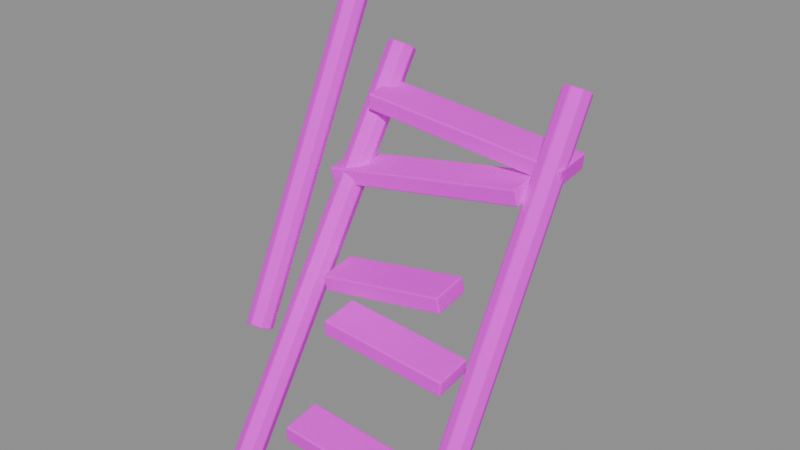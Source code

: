 # Source: broken_flight.blend  (saved by Blender 4.5.87; exported with 4.5.12 LTS)
import bpy
from mathutils import Matrix  # noqa: F401  (used for matrix-valued properties, if any)

bpy.ops.wm.read_factory_settings(use_empty=True)
scene = bpy.context.scene
scene.name = '组件_broken_flight'

# ---- collections
col_02______broken_flight = bpy.data.collections.new('02_游戏输出_broken_flight'); scene.collection.children.link(col_02______broken_flight)

# ---- images (referenced by path relative to the original .blend; pixels are not part of the script)
import os
ASSET_DIR = os.environ.get("B2B_ASSET_DIR", "")  # directory of the original .blend (textures are referenced by path, not embedded)
HERE = os.path.dirname(os.path.abspath(__file__))  # packed textures are extracted next to this script under _unpacked/

def load_image(name, relpath, width, height, colorspace="sRGB"):
    """Load a texture the original file referenced (path relative to the .blend, or extracted next to this script)."""
    p = next((c for c in (os.path.join(HERE, relpath), os.path.join(ASSET_DIR, relpath)) if relpath and os.path.exists(c)), "")
    if p:
        img = bpy.data.images.load(p, check_existing=True)
        img.name = name
    else:  # same state as the original file: an image datablock whose file is absent (Cycles renders it pink)
        img = bpy.data.images.new(name, width, height)
        img.source = "FILE"
        img.filepath = "//" + (relpath or name)
    img.colorspace_settings.name = colorspace
    return img
img_sea_cabin_timber_8x8_512_png = load_image('sea_cabin_timber_8x8_512.png', 'sea_cabin_timber_8x8_512.png', 1024, 1024, 'sRGB')

# ---- materials (node trees are filled in below, after node groups)
mat_orf2_final_sea_metal = bpy.data.materials.new('ORF2_FINAL_SEA_Metal')

# ---- material node trees
mat_orf2_final_sea_metal.use_nodes = True; mat_orf2_final_sea_metal.node_tree.nodes.clear()
_N = mat_orf2_final_sea_metal.node_tree.nodes; _L = mat_orf2_final_sea_metal.node_tree.links
n0 = _N.new('ShaderNodeBsdfPrincipled'); n0.name = '原理化 BSDF'; n0.location = (0, 0)
n0.inputs[1].default_value = 0.15
n0.inputs[2].default_value = 0.82
n0.inputs[13].default_value = 0.25
n1 = _N.new('ShaderNodeOutputMaterial'); n1.name = '材质输出'; n1.location = (0, 0)
n2 = _N.new('ShaderNodeUVMap'); n2.name = 'UV 贴图'; n2.location = (0, 0)
n2.uv_map = 'PaletteUV'
n3 = _N.new('ShaderNodeTexImage'); n3.name = '图像纹理'; n3.location = (0, 0)
n3.image = img_sea_cabin_timber_8x8_512_png
n3.interpolation = 'Closest'
_L.new(n2.outputs[0], n3.inputs[0])
_L.new(n3.outputs[0], n0.inputs[0])
_L.new(n0.outputs[0], n1.inputs[0])
n1.is_active_output = True

# ---- meshes
me_orf3_broken_flight_001 = bpy.data.meshes.new('ORF3_broken_flight.001')
me_orf3_broken_flight_001.from_pydata([(-0.8365, -0.7949, 0.05433), (-0.8093, -0.8601, 0.09275), (-0.7367, -0.8905, 0.1087), (-0.6611, -0.8684, 0.09275), (-0.6268, -0.8067, 0.05433), (-0.654, -0.7415, 0.01591), (-0.7266, -0.7111, 0.0), (-0.8022, -0.7332, 0.01591), (-0.7465, 0.8051, 2.704), (-0.7193, 0.7399, 2.743), (-0.6467, 0.7095, 2.759), (-0.5711, 0.7316, 2.743), (-0.5368, 0.7933, 2.704), (-0.564, 0.8585, 2.666), (-0.6366, 0.8889, 2.65), (-0.7122, 0.8668, 2.666), (0.6633, -0.4508, 0.5043), (0.6941, -0.5153, 0.541), (0.7683, -0.5421, 0.5562), (0.8426, -0.5153, 0.541), (0.8733, -0.4508, 0.5043), (0.8426, -0.3862, 0.4677), (0.7683, -0.3595, 0.4525), (0.6941, -0.3862, 0.4677), (0.6633, 0.7992, 2.704), (0.6941, 0.7347, 2.741), (0.7683, 0.7079, 2.756), (0.8426, 0.7347, 2.741), (0.8733, 0.7992, 2.704), (0.8426, 0.8638, 2.668), (0.7683, 0.8905, 2.652), (0.6941, 0.8638, 2.668), (-0.3523, -0.7741, 0.3899), (0.5892, -0.7175, 0.2762), (0.5741, -0.4188, 0.3), (-0.3674, -0.4754, 0.4137), (-0.3374, -0.7828, 0.5087), (0.6041, -0.7262, 0.3949), (0.589, -0.4275, 0.4187), (-0.3525, -0.4841, 0.5325), (-0.3523, -0.3741, 1.03), (0.5892, -0.3175, 0.9162), (0.5741, -0.01882, 0.94), (-0.3674, -0.07538, 1.054), (-0.3374, -0.3828, 1.149), (0.6041, -0.3262, 1.035), (0.589, -0.02753, 1.059), (-0.3525, -0.08409, 1.172), (-0.5096, -0.1727, 1.218), (0.4265, -0.1165, 1.369), (0.4048, 0.1818, 1.393), (-0.5314, 0.1256, 1.241), (-0.5281, -0.1834, 1.336), (0.4081, -0.1272, 1.487), (0.3863, 0.1711, 1.511), (-0.5498, 0.1149, 1.36), (-0.7806, 0.211, 1.814), (0.6975, 0.2998, 2.053), (0.6758, 0.5981, 2.077), (-0.8024, 0.5093, 1.838), (-0.7991, 0.2003, 1.932), (0.6791, 0.2891, 2.171), (0.6573, 0.5874, 2.195), (-0.8208, 0.4986, 1.956), (-0.6248, 0.4096, 2.343), (0.8617, 0.4989, 2.163), (0.8466, 0.7976, 2.187), (-0.6399, 0.7083, 2.367), (-0.61, 0.4009, 2.462), (0.8766, 0.4902, 2.282), (0.8615, 0.7888, 2.306), (-0.625, 0.6995, 2.485), (-0.8266, -0.6044, 1.054), (-0.7965, -0.6629, 1.085), (-0.7284, -0.685, 1.098), (-0.6622, -0.6578, 1.085), (-0.6367, -0.5971, 1.054), (-0.6668, -0.5387, 1.023), (-0.7349, -0.5166, 1.01), (-0.8011, -0.5438, 1.023), (-0.8766, 0.6956, 3.554), (-0.8465, 0.6371, 3.585), (-0.7784, 0.615, 3.598), (-0.7122, 0.6422, 3.585), (-0.6867, 0.7029, 3.554), (-0.7168, 0.7613, 3.523), (-0.7849, 0.7834, 3.51), (-0.8511, 0.7562, 3.523), (-0.6452, 0.7891, 3.554), (-0.6391, 0.763, 3.618), (-0.6345, 0.6995, 3.644), (-0.6341, 0.6358, 3.618), (-0.6381, 0.6093, 3.554), (-0.6442, 0.6354, 3.491), (-0.6488, 0.6989, 3.465), (-0.6492, 0.7626, 3.491), (0.6148, 0.8391, 3.454), (0.6209, 0.813, 3.518), (0.6255, 0.7495, 3.544), (0.6259, 0.6858, 3.518), (0.6219, 0.6593, 3.454), (0.6158, 0.6854, 3.391), (0.6112, 0.7489, 3.365), (0.6108, 0.8126, 3.391)], [], [(7, 6, 5, 4, 3, 2, 1, 0), (8, 9, 10, 11, 12, 13, 14, 15), (0, 1, 9, 8), (1, 2, 10, 9), (2, 3, 11, 10), (3, 4, 12, 11), (4, 5, 13, 12), (5, 6, 14, 13), (6, 7, 15, 14), (7, 0, 8, 15), (23, 22, 21, 20, 19, 18, 17, 16), (24, 25, 26, 27, 28, 29, 30, 31), (16, 17, 25, 24), (17, 18, 26, 25), (18, 19, 27, 26), (19, 20, 28, 27), (20, 21, 29, 28), (21, 22, 30, 29), (22, 23, 31, 30), (23, 16, 24, 31), (32, 35, 34, 33), (32, 33, 37, 36), (33, 34, 38, 37), (34, 35, 39, 38), (35, 32, 36, 39), (36, 37, 38, 39), (40, 43, 42, 41), (40, 41, 45, 44), (41, 42, 46, 45), (42, 43, 47, 46), (43, 40, 44, 47), (44, 45, 46, 47), (48, 51, 50, 49), (48, 49, 53, 52), (49, 50, 54, 53), (50, 51, 55, 54), (51, 48, 52, 55), (52, 53, 54, 55), (56, 59, 58, 57), (56, 57, 61, 60), (57, 58, 62, 61), (58, 59, 63, 62), (59, 56, 60, 63), (60, 61, 62, 63), (64, 67, 66, 65), (64, 65, 69, 68), (65, 66, 70, 69), (66, 67, 71, 70), (67, 64, 68, 71), (68, 69, 70, 71), (79, 78, 77, 76, 75, 74, 73, 72), (80, 81, 82, 83, 84, 85, 86, 87), (72, 73, 81, 80), (73, 74, 82, 81), (74, 75, 83, 82), (75, 76, 84, 83), (76, 77, 85, 84), (77, 78, 86, 85), (78, 79, 87, 86), (79, 72, 80, 87), (95, 94, 93, 92, 91, 90, 89, 88), (96, 97, 98, 99, 100, 101, 102, 103), (88, 89, 97, 96), (89, 90, 98, 97), (90, 91, 99, 98), (91, 92, 100, 99), (92, 93, 101, 100), (93, 94, 102, 101), (94, 95, 103, 102), (95, 88, 96, 103)])
_uv = me_orf3_broken_flight_001.uv_layers.new(name='PaletteUV')
_uv.uv.foreach_set('vector', [0.2125, 0.0625, 0.2052, 0.08018, 0.1875, 0.0875, 0.1698, 0.08018, 0.1625, 0.0625, 0.1698, 0.04482, 0.1875, 0.0375, 0.2052, 0.04482, 0.2125, 0.0625, 0.2052, 0.08018, 0.1875, 0.0875, 0.1698, 0.08018, 0.1625, 0.0625, 0.1698, 0.04482, 0.1875, 0.0375, 0.2052, 0.04482, 0.2125, 0.0625, 0.1875, 0.0875, 0.1625, 0.0625, 0.1875, 0.0375, 0.2125, 0.0625, 0.1875, 0.0875, 0.1625, 0.0625, 0.1875, 0.0375, 0.2125, 0.0625, 0.1875, 0.0875, 0.1625, 0.0625, 0.1875, 0.0375, 0.2125, 0.0625, 0.1875, 0.0875, 0.1625, 0.0625, 0.1875, 0.0375, 0.2125, 0.0625, 0.1875, 0.0875, 0.1625, 0.0625, 0.1875, 0.0375, 0.2125, 0.0625, 0.1875, 0.0875, 0.1625, 0.0625, 0.1875, 0.0375, 0.2125, 0.0625, 0.1875, 0.0875, 0.1625, 0.0625, 0.1875, 0.0375, 0.2125, 0.0625, 0.1875, 0.0875, 0.1625, 0.0625, 0.1875, 0.0375, 0.2125, 0.0625, 0.2052, 0.08018, 0.1875, 0.0875, 0.1698, 0.08018, 0.1625, 0.0625, 0.1698, 0.04482, 0.1875, 0.0375, 0.2052, 0.04482, 0.2125, 0.0625, 0.2052, 0.08018, 0.1875, 0.0875, 0.1698, 0.08018, 0.1625, 0.0625, 0.1698, 0.04482, 0.1875, 0.0375, 0.2052, 0.04482, 0.2125, 0.0625, 0.1875, 0.0875, 0.1625, 0.0625, 0.1875, 0.0375, 0.2125, 0.0625, 0.1875, 0.0875, 0.1625, 0.0625, 0.1875, 0.0375, 0.2125, 0.0625, 0.1875, 0.0875, 0.1625, 0.0625, 0.1875, 0.0375, 0.2125, 0.0625, 0.1875, 0.0875, 0.1625, 0.0625, 0.1875, 0.0375, 0.2125, 0.0625, 0.1875, 0.0875, 0.1625, 0.0625, 0.1875, 0.0375, 0.2125, 0.0625, 0.1875, 0.0875, 0.1625, 0.0625, 0.1875, 0.0375, 0.2125, 0.0625, 0.1875, 0.0875, 0.1625, 0.0625, 0.1875, 0.0375, 0.2125, 0.0625, 0.1875, 0.0875, 0.1625, 0.0625, 0.1875, 0.0375, 0.2125, 0.0625, 0.1875, 0.0875, 0.1625, 0.0625, 0.1875, 0.0375, 0.2125, 0.0625, 0.1875, 0.0875, 0.1625, 0.0625, 0.1875, 0.0375, 0.2125, 0.0625, 0.1875, 0.0875, 0.1625, 0.0625, 0.1875, 0.0375, 0.2125, 0.0625, 0.1875, 0.0875, 0.1625, 0.0625, 0.1875, 0.0375, 0.2125, 0.0625, 0.1875, 0.0875, 0.1625, 0.0625, 0.1875, 0.0375, 0.2125, 0.0625, 0.1875, 0.0875, 0.1625, 0.0625, 0.1875, 0.0375, 0.2125, 0.0625, 0.1875, 0.0875, 0.1625, 0.0625, 0.1875, 0.0375, 0.2125, 0.0625, 0.1875, 0.0875, 0.1625, 0.0625, 0.1875, 0.0375, 0.2125, 0.0625, 0.1875, 0.0875, 0.1625, 0.0625, 0.1875, 0.0375, 0.2125, 0.0625, 0.1875, 0.0875, 0.1625, 0.0625, 0.1875, 0.0375, 0.2125, 0.0625, 0.1875, 0.0875, 0.1625, 0.0625, 0.1875, 0.0375, 0.2125, 0.0625, 0.1875, 0.0875, 0.1625, 0.0625, 0.1875, 0.0375, 0.2125, 0.0625, 0.1875, 0.0875, 0.1625, 0.0625, 0.1875, 0.0375, 0.2125, 0.0625, 0.1875, 0.0875, 0.1625, 0.0625, 0.1875, 0.0375, 0.2125, 0.0625, 0.1875, 0.0875, 0.1625, 0.0625, 0.1875, 0.0375, 0.2125, 0.0625, 0.1875, 0.0875, 0.1625, 0.0625, 0.1875, 0.0375, 0.2125, 0.0625, 0.1875, 0.0875, 0.1625, 0.0625, 0.1875, 0.0375, 0.2125, 0.0625, 0.1875, 0.0875, 0.1625, 0.0625, 0.1875, 0.0375, 0.2125, 0.0625, 0.1875, 0.0875, 0.1625, 0.0625, 0.1875, 0.0375, 0.2125, 0.0625, 0.1875, 0.0875, 0.1625, 0.0625, 0.1875, 0.0375, 0.2125, 0.0625, 0.1875, 0.0875, 0.1625, 0.0625, 0.1875, 0.0375, 0.2125, 0.0625, 0.1875, 0.0875, 0.1625, 0.0625, 0.1875, 0.0375, 0.2125, 0.0625, 0.1875, 0.0875, 0.1625, 0.0625, 0.1875, 0.0375, 0.2125, 0.0625, 0.1875, 0.0875, 0.1625, 0.0625, 0.1875, 0.0375, 0.2125, 0.0625, 0.1875, 0.0875, 0.1625, 0.0625, 0.1875, 0.0375, 0.2125, 0.0625, 0.1875, 0.0875, 0.1625, 0.0625, 0.1875, 0.0375, 0.2125, 0.0625, 0.1875, 0.0875, 0.1625, 0.0625, 0.1875, 0.0375, 0.2125, 0.0625, 0.1875, 0.0875, 0.1625, 0.0625, 0.1875, 0.0375, 0.2125, 0.0625, 0.1875, 0.0875, 0.1625, 0.0625, 0.1875, 0.0375, 0.2125, 0.0625, 0.1875, 0.0875, 0.1625, 0.0625, 0.1875, 0.0375, 0.2125, 0.0625, 0.2052, 0.08018, 0.1875, 0.0875, 0.1698, 0.08018, 0.1625, 0.0625, 0.1698, 0.04482, 0.1875, 0.0375, 0.2052, 0.04482, 0.2125, 0.0625, 0.2052, 0.08018, 0.1875, 0.0875, 0.1698, 0.08018, 0.1625, 0.0625, 0.1698, 0.04482, 0.1875, 0.0375, 0.2052, 0.04482, 0.2125, 0.0625, 0.1875, 0.0875, 0.1625, 0.0625, 0.1875, 0.0375, 0.2125, 0.0625, 0.1875, 0.0875, 0.1625, 0.0625, 0.1875, 0.0375, 0.2125, 0.0625, 0.1875, 0.0875, 0.1625, 0.0625, 0.1875, 0.0375, 0.2125, 0.0625, 0.1875, 0.0875, 0.1625, 0.0625, 0.1875, 0.0375, 0.2125, 0.0625, 0.1875, 0.0875, 0.1625, 0.0625, 0.1875, 0.0375, 0.2125, 0.0625, 0.1875, 0.0875, 0.1625, 0.0625, 0.1875, 0.0375, 0.2125, 0.0625, 0.1875, 0.0875, 0.1625, 0.0625, 0.1875, 0.0375, 0.2125, 0.0625, 0.1875, 0.0875, 0.1625, 0.0625, 0.1875, 0.0375, 0.3375, 0.0625, 0.3302, 0.08018, 0.3125, 0.0875, 0.2948, 0.08018, 0.2875, 0.0625, 0.2948, 0.04482, 0.3125, 0.0375, 0.3302, 0.04482, 0.3375, 0.0625, 0.3302, 0.08018, 0.3125, 0.0875, 0.2948, 0.08018, 0.2875, 0.0625, 0.2948, 0.04482, 0.3125, 0.0375, 0.3302, 0.04482, 0.3375, 0.0625, 0.3125, 0.0875, 0.2875, 0.0625, 0.3125, 0.0375, 0.3375, 0.0625, 0.3125, 0.0875, 0.2875, 0.0625, 0.3125, 0.0375, 0.3375, 0.0625, 0.3125, 0.0875, 0.2875, 0.0625, 0.3125, 0.0375, 0.3375, 0.0625, 0.3125, 0.0875, 0.2875, 0.0625, 0.3125, 0.0375, 0.3375, 0.0625, 0.3125, 0.0875, 0.2875, 0.0625, 0.3125, 0.0375, 0.3375, 0.0625, 0.3125, 0.0875, 0.2875, 0.0625, 0.3125, 0.0375, 0.3375, 0.0625, 0.3125, 0.0875, 0.2875, 0.0625, 0.3125, 0.0375, 0.3375, 0.0625, 0.3125, 0.0875, 0.2875, 0.0625, 0.3125, 0.0375])
me_orf3_broken_flight_001.materials.append(mat_orf2_final_sea_metal)
me_orf3_broken_flight_001.update()

# ---- objects
ob_orf3___________1_001 = bpy.data.objects.new('ORF3_下挂断裂消防梯残段_1.001', me_orf3_broken_flight_001)

# ---- transforms, parenting, visibility, modifiers, constraints
ob_orf3___________1_001.location = (0.0, 0.0, 0.0)
_m = ob_orf3___________1_001.modifiers.new('饱满实体倒角', 'BEVEL')
_m.width = 0.012
_m.width_pct = 0.012
_m.segments = 3

# ---- collection membership
col_02______broken_flight.objects.link(ob_orf3___________1_001)

# ---- scene / render settings (as saved in the file)
scene.frame_start = 1; scene.frame_end = 250; scene.frame_set(1)
scene.render.engine = 'BLENDER_EEVEE_NEXT'
scene.render.image_settings.exr_codec = 'NONE'
scene.render.simplify_subdivision_render = 0
scene.render.simplify_child_particles_render = 0.0
scene.eevee.use_volume_custom_range = False
scene.eevee.use_fast_gi = False
scene.eevee.use_shadows = False
scene.view_settings.white_balance_temperature = 0.0
scene.view_settings.white_balance_tint = 0.0
scene.view_settings.white_balance_whitepoint = (2.97, 0.5193, -0.0414)
bpy.context.view_layer.update()

# ---- added for rendering (the .blend has no active camera and no usable light): camera, sun + grey world if the file has none
cam_auto = bpy.data.cameras.new('AutoCamera')
cam_auto.lens = 50.0
cam_auto.sensor_width = 36.0
cam_auto.clip_end = 1000.0
ob_auto_camera = bpy.data.objects.new('AutoCamera', cam_auto)
scene.collection.objects.link(ob_auto_camera)
ob_auto_camera.location = (4.07509, -4.8894, 5.08309)
ob_auto_camera.rotation_euler = (1.09748, -7.21219e-08, 0.694738)
scene.camera = ob_auto_camera
light_auto_sun = bpy.data.lights.new('AutoSun', 'SUN')
light_auto_sun.energy = 3.0
light_auto_sun.angle = 0.0523599
ob_auto_sun = bpy.data.objects.new('AutoSun', light_auto_sun)
scene.collection.objects.link(ob_auto_sun)
ob_auto_sun.rotation_euler = (0.872665, 0.174533, 0.523599)
if scene.world is None:
    world_auto = bpy.data.worlds.new('AutoWorld')
    world_auto.color = (0.3, 0.3, 0.3)
    scene.world = world_auto
bpy.context.view_layer.update()
